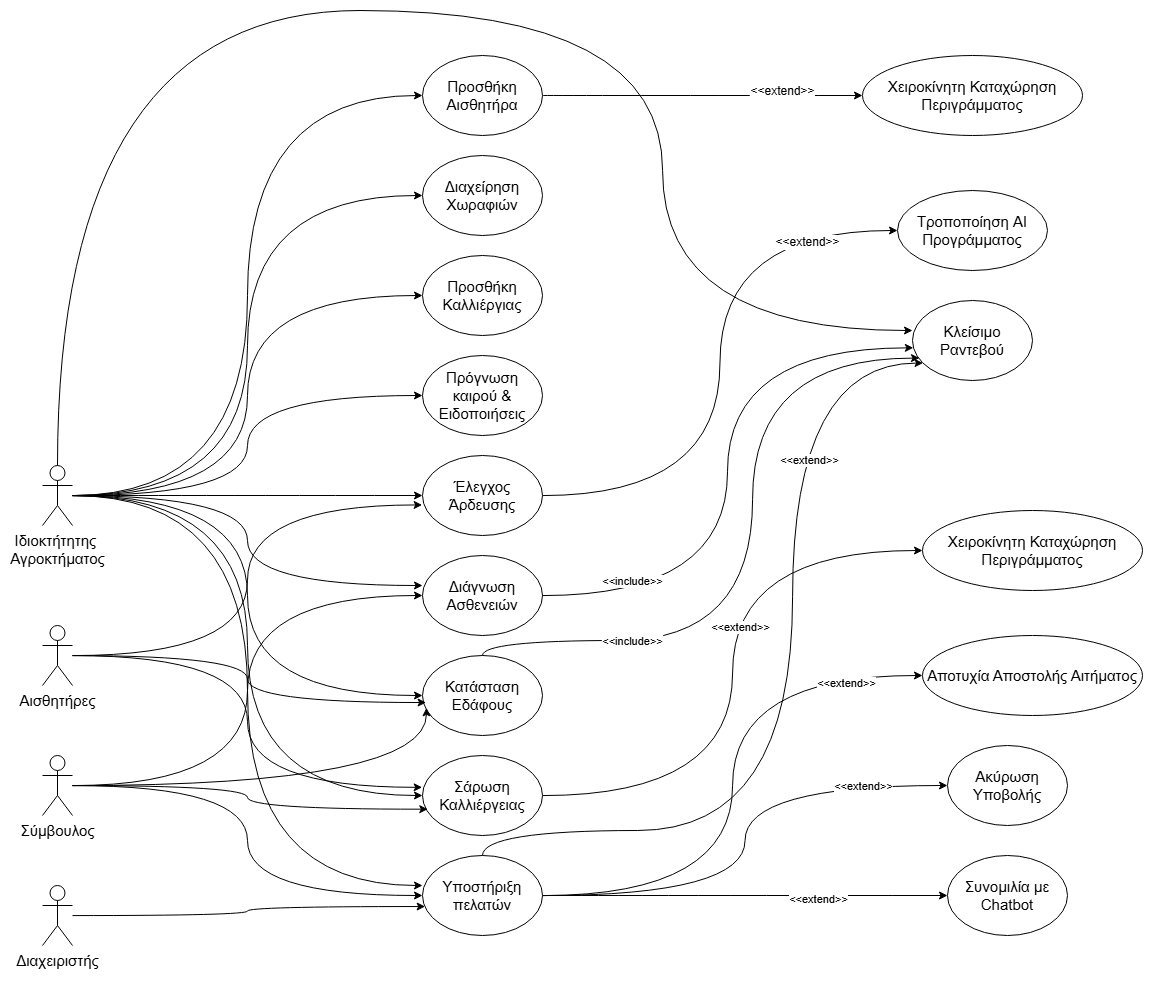

The diagram above was exported from draw.io. Its source (the exported page's mxGraphModel, read from the mxfile embedded in the PNG):
<mxGraphModel dx="2197" dy="1294" grid="1" gridSize="10" guides="1" tooltips="1" connect="1" arrows="1" fold="1" page="1" pageScale="1" pageWidth="850" pageHeight="1100" math="0" shadow="0" extFonts="Permanent Marker^https://fonts.googleapis.com/css?family=Permanent+Marker">
  <root>
    <mxCell id="0" />
    <mxCell id="1" parent="0" />
    <mxCell id="1NzXirjCKdWYDMbh3fuW-5" style="edgeStyle=orthogonalEdgeStyle;rounded=0;orthogonalLoop=1;jettySize=auto;html=1;entryX=0;entryY=0.5;entryDx=0;entryDy=0;curved=1;" edge="1" parent="1" source="HBF8_8KdaeNhszKcHzyH-1" target="HBF8_8KdaeNhszKcHzyH-12">
      <mxGeometry relative="1" as="geometry" />
    </mxCell>
    <mxCell id="1NzXirjCKdWYDMbh3fuW-6" style="edgeStyle=orthogonalEdgeStyle;curved=1;rounded=0;orthogonalLoop=1;jettySize=auto;html=1;entryX=0;entryY=0.5;entryDx=0;entryDy=0;" edge="1" parent="1" source="HBF8_8KdaeNhszKcHzyH-1" target="HBF8_8KdaeNhszKcHzyH-5">
      <mxGeometry relative="1" as="geometry" />
    </mxCell>
    <mxCell id="1NzXirjCKdWYDMbh3fuW-7" style="edgeStyle=orthogonalEdgeStyle;curved=1;rounded=0;orthogonalLoop=1;jettySize=auto;html=1;entryX=0;entryY=0.5;entryDx=0;entryDy=0;" edge="1" parent="1" source="HBF8_8KdaeNhszKcHzyH-1" target="HBF8_8KdaeNhszKcHzyH-10">
      <mxGeometry relative="1" as="geometry" />
    </mxCell>
    <mxCell id="1NzXirjCKdWYDMbh3fuW-8" style="edgeStyle=orthogonalEdgeStyle;curved=1;rounded=0;orthogonalLoop=1;jettySize=auto;html=1;entryX=0;entryY=0.5;entryDx=0;entryDy=0;" edge="1" parent="1" source="HBF8_8KdaeNhszKcHzyH-1" target="HBF8_8KdaeNhszKcHzyH-13">
      <mxGeometry relative="1" as="geometry" />
    </mxCell>
    <mxCell id="1NzXirjCKdWYDMbh3fuW-9" style="edgeStyle=orthogonalEdgeStyle;curved=1;rounded=0;orthogonalLoop=1;jettySize=auto;html=1;entryX=0;entryY=0.5;entryDx=0;entryDy=0;" edge="1" parent="1" source="HBF8_8KdaeNhszKcHzyH-1" target="HBF8_8KdaeNhszKcHzyH-8">
      <mxGeometry relative="1" as="geometry" />
    </mxCell>
    <mxCell id="1NzXirjCKdWYDMbh3fuW-11" style="edgeStyle=orthogonalEdgeStyle;curved=1;rounded=0;orthogonalLoop=1;jettySize=auto;html=1;entryX=0;entryY=0.5;entryDx=0;entryDy=0;" edge="1" parent="1" source="HBF8_8KdaeNhszKcHzyH-1" target="HBF8_8KdaeNhszKcHzyH-7">
      <mxGeometry relative="1" as="geometry" />
    </mxCell>
    <mxCell id="1NzXirjCKdWYDMbh3fuW-12" style="edgeStyle=orthogonalEdgeStyle;curved=1;rounded=0;orthogonalLoop=1;jettySize=auto;html=1;entryX=0;entryY=0.5;entryDx=0;entryDy=0;" edge="1" parent="1" source="HBF8_8KdaeNhszKcHzyH-1" target="HBF8_8KdaeNhszKcHzyH-6">
      <mxGeometry relative="1" as="geometry" />
    </mxCell>
    <mxCell id="1NzXirjCKdWYDMbh3fuW-13" style="edgeStyle=orthogonalEdgeStyle;curved=1;rounded=0;orthogonalLoop=1;jettySize=auto;html=1;entryX=0;entryY=0.375;entryDx=0;entryDy=0;entryPerimeter=0;" edge="1" parent="1" source="HBF8_8KdaeNhszKcHzyH-1" target="HBF8_8KdaeNhszKcHzyH-11">
      <mxGeometry relative="1" as="geometry" />
    </mxCell>
    <mxCell id="HBF8_8KdaeNhszKcHzyH-1" value="Ιδιοκτήτητης&amp;nbsp;&lt;div&gt;Αγροκτήματος&lt;/div&gt;" style="shape=umlActor;verticalLabelPosition=bottom;verticalAlign=top;html=1;outlineConnect=0;fontSize=15;" parent="1" vertex="1">
      <mxGeometry x="40" y="515" width="30" height="60" as="geometry" />
    </mxCell>
    <mxCell id="HBF8_8KdaeNhszKcHzyH-2" value="Διαχειριστής" style="shape=umlActor;verticalLabelPosition=bottom;verticalAlign=top;html=1;outlineConnect=0;fontSize=15;" parent="1" vertex="1">
      <mxGeometry x="40" y="935" width="30" height="60" as="geometry" />
    </mxCell>
    <mxCell id="1NzXirjCKdWYDMbh3fuW-18" style="edgeStyle=orthogonalEdgeStyle;curved=1;rounded=0;orthogonalLoop=1;jettySize=auto;html=1;entryX=0;entryY=0.5;entryDx=0;entryDy=0;" edge="1" parent="1" source="HBF8_8KdaeNhszKcHzyH-3" target="HBF8_8KdaeNhszKcHzyH-9">
      <mxGeometry relative="1" as="geometry" />
    </mxCell>
    <mxCell id="HBF8_8KdaeNhszKcHzyH-3" value="Σύμβουλος" style="shape=umlActor;verticalLabelPosition=bottom;verticalAlign=top;html=1;outlineConnect=0;fontSize=15;" parent="1" vertex="1">
      <mxGeometry x="40" y="805" width="30" height="60" as="geometry" />
    </mxCell>
    <mxCell id="HBF8_8KdaeNhszKcHzyH-5" value="Διαχείρηση Χωραφιών" style="ellipse;whiteSpace=wrap;html=1;fontSize=15;" parent="1" vertex="1">
      <mxGeometry x="420" y="205" width="120" height="80" as="geometry" />
    </mxCell>
    <mxCell id="1NzXirjCKdWYDMbh3fuW-39" style="edgeStyle=orthogonalEdgeStyle;curved=1;rounded=0;orthogonalLoop=1;jettySize=auto;html=1;entryX=0;entryY=0.5;entryDx=0;entryDy=0;" edge="1" parent="1" source="HBF8_8KdaeNhszKcHzyH-6" target="1NzXirjCKdWYDMbh3fuW-38">
      <mxGeometry relative="1" as="geometry" />
    </mxCell>
    <mxCell id="1NzXirjCKdWYDMbh3fuW-40" value="&amp;lt;&amp;lt;extend&amp;gt;&amp;gt;" style="edgeLabel;html=1;align=center;verticalAlign=middle;resizable=0;points=[];" vertex="1" connectable="0" parent="1NzXirjCKdWYDMbh3fuW-39">
      <mxGeometry x="0.1485" y="-7" relative="1" as="geometry">
        <mxPoint as="offset" />
      </mxGeometry>
    </mxCell>
    <mxCell id="HBF8_8KdaeNhszKcHzyH-6" value="Σάρωση Καλλιέργειας" style="ellipse;whiteSpace=wrap;html=1;fontSize=15;" parent="1" vertex="1">
      <mxGeometry x="420" y="805" width="120" height="80" as="geometry" />
    </mxCell>
    <mxCell id="HBF8_8KdaeNhszKcHzyH-7" value="Κατάσταση Εδάφους" style="ellipse;whiteSpace=wrap;html=1;fontSize=15;" parent="1" vertex="1">
      <mxGeometry x="420" y="705" width="120" height="80" as="geometry" />
    </mxCell>
    <mxCell id="1NzXirjCKdWYDMbh3fuW-28" style="edgeStyle=orthogonalEdgeStyle;curved=1;rounded=0;orthogonalLoop=1;jettySize=auto;html=1;entryX=0;entryY=0.5;entryDx=0;entryDy=0;" edge="1" parent="1" source="HBF8_8KdaeNhszKcHzyH-8" target="1NzXirjCKdWYDMbh3fuW-27">
      <mxGeometry relative="1" as="geometry" />
    </mxCell>
    <mxCell id="1NzXirjCKdWYDMbh3fuW-29" value="&lt;span style=&quot;font-size: 12px;&quot;&gt;&amp;lt;&amp;lt;extend&amp;gt;&amp;gt;&lt;/span&gt;" style="edgeLabel;html=1;align=center;verticalAlign=middle;resizable=0;points=[];" vertex="1" connectable="0" parent="1NzXirjCKdWYDMbh3fuW-28">
      <mxGeometry x="0.7062" y="-11" relative="1" as="geometry">
        <mxPoint as="offset" />
      </mxGeometry>
    </mxCell>
    <mxCell id="HBF8_8KdaeNhszKcHzyH-8" value="Έλεγχος Άρδευσης" style="ellipse;whiteSpace=wrap;html=1;fontSize=15;" parent="1" vertex="1">
      <mxGeometry x="420" y="505" width="120" height="80" as="geometry" />
    </mxCell>
    <mxCell id="HBF8_8KdaeNhszKcHzyH-9" value="Διάγνωση Ασθενειών" style="ellipse;whiteSpace=wrap;html=1;fontSize=15;" parent="1" vertex="1">
      <mxGeometry x="420" y="605" width="120" height="80" as="geometry" />
    </mxCell>
    <mxCell id="HBF8_8KdaeNhszKcHzyH-10" value="Προσθήκη Καλλιέργιας" style="ellipse;whiteSpace=wrap;html=1;fontSize=15;" parent="1" vertex="1">
      <mxGeometry x="420" y="305" width="120" height="80" as="geometry" />
    </mxCell>
    <mxCell id="1NzXirjCKdWYDMbh3fuW-44" style="edgeStyle=orthogonalEdgeStyle;curved=1;rounded=0;orthogonalLoop=1;jettySize=auto;html=1;entryX=0;entryY=0.5;entryDx=0;entryDy=0;" edge="1" parent="1" source="HBF8_8KdaeNhszKcHzyH-11" target="1NzXirjCKdWYDMbh3fuW-42">
      <mxGeometry relative="1" as="geometry" />
    </mxCell>
    <mxCell id="1NzXirjCKdWYDMbh3fuW-45" value="&amp;lt;&amp;lt;extend&amp;gt;&amp;gt;" style="edgeLabel;html=1;align=center;verticalAlign=middle;resizable=0;points=[];" vertex="1" connectable="0" parent="1NzXirjCKdWYDMbh3fuW-44">
      <mxGeometry x="0.36" y="-3" relative="1" as="geometry">
        <mxPoint as="offset" />
      </mxGeometry>
    </mxCell>
    <mxCell id="1NzXirjCKdWYDMbh3fuW-46" style="edgeStyle=orthogonalEdgeStyle;curved=1;rounded=0;orthogonalLoop=1;jettySize=auto;html=1;entryX=0;entryY=0.5;entryDx=0;entryDy=0;" edge="1" parent="1" source="HBF8_8KdaeNhszKcHzyH-11" target="1NzXirjCKdWYDMbh3fuW-41">
      <mxGeometry relative="1" as="geometry" />
    </mxCell>
    <mxCell id="1NzXirjCKdWYDMbh3fuW-47" value="&amp;lt;&amp;lt;extend&amp;gt;&amp;gt;" style="edgeLabel;html=1;align=center;verticalAlign=middle;resizable=0;points=[];" vertex="1" connectable="0" parent="1NzXirjCKdWYDMbh3fuW-46">
      <mxGeometry x="0.0818" y="-9" relative="1" as="geometry">
        <mxPoint x="109" y="-34" as="offset" />
      </mxGeometry>
    </mxCell>
    <mxCell id="1NzXirjCKdWYDMbh3fuW-55" style="edgeStyle=orthogonalEdgeStyle;curved=1;rounded=0;orthogonalLoop=1;jettySize=auto;html=1;entryX=0;entryY=0.5;entryDx=0;entryDy=0;" edge="1" parent="1" source="HBF8_8KdaeNhszKcHzyH-11" target="1NzXirjCKdWYDMbh3fuW-54">
      <mxGeometry relative="1" as="geometry" />
    </mxCell>
    <mxCell id="1NzXirjCKdWYDMbh3fuW-57" value="&amp;lt;&amp;lt;extend&amp;gt;&amp;gt;" style="edgeLabel;html=1;align=center;verticalAlign=middle;resizable=0;points=[];" vertex="1" connectable="0" parent="1NzXirjCKdWYDMbh3fuW-55">
      <mxGeometry x="0.7444" y="-7" relative="1" as="geometry">
        <mxPoint as="offset" />
      </mxGeometry>
    </mxCell>
    <mxCell id="HBF8_8KdaeNhszKcHzyH-11" value="Υποστήριξη πελατών" style="ellipse;whiteSpace=wrap;html=1;fontSize=15;" parent="1" vertex="1">
      <mxGeometry x="420" y="905" width="120" height="80" as="geometry" />
    </mxCell>
    <mxCell id="1NzXirjCKdWYDMbh3fuW-25" style="edgeStyle=orthogonalEdgeStyle;curved=1;rounded=0;orthogonalLoop=1;jettySize=auto;html=1;" edge="1" parent="1" source="HBF8_8KdaeNhszKcHzyH-12" target="1NzXirjCKdWYDMbh3fuW-24">
      <mxGeometry relative="1" as="geometry" />
    </mxCell>
    <mxCell id="1NzXirjCKdWYDMbh3fuW-26" value="&lt;font style=&quot;font-size: 12px;&quot;&gt;&amp;lt;&amp;lt;extend&amp;gt;&amp;gt;&lt;/font&gt;" style="edgeLabel;html=1;align=center;verticalAlign=middle;resizable=0;points=[];" vertex="1" connectable="0" parent="1NzXirjCKdWYDMbh3fuW-25">
      <mxGeometry x="-0.0833" y="-3" relative="1" as="geometry">
        <mxPoint x="93" y="-8" as="offset" />
      </mxGeometry>
    </mxCell>
    <mxCell id="HBF8_8KdaeNhszKcHzyH-12" value="Προσθήκη Αισθητήρα" style="ellipse;whiteSpace=wrap;html=1;fontSize=15;" parent="1" vertex="1">
      <mxGeometry x="420" y="105" width="120" height="80" as="geometry" />
    </mxCell>
    <mxCell id="HBF8_8KdaeNhszKcHzyH-13" value="Πρόγνωση καιρού &amp;amp; Ειδοποιήσεις" style="ellipse;whiteSpace=wrap;html=1;fontSize=15;" parent="1" vertex="1">
      <mxGeometry x="420" y="405" width="120" height="80" as="geometry" />
    </mxCell>
    <mxCell id="1NzXirjCKdWYDMbh3fuW-2" value="Αισθητήρες" style="shape=umlActor;verticalLabelPosition=bottom;verticalAlign=top;html=1;outlineConnect=0;fontSize=15;" vertex="1" parent="1">
      <mxGeometry x="40" y="675" width="30" height="60" as="geometry" />
    </mxCell>
    <mxCell id="1NzXirjCKdWYDMbh3fuW-10" style="edgeStyle=orthogonalEdgeStyle;curved=1;rounded=0;orthogonalLoop=1;jettySize=auto;html=1;entryX=0;entryY=0.375;entryDx=0;entryDy=0;entryPerimeter=0;" edge="1" parent="1" source="HBF8_8KdaeNhszKcHzyH-1" target="HBF8_8KdaeNhszKcHzyH-9">
      <mxGeometry relative="1" as="geometry" />
    </mxCell>
    <mxCell id="1NzXirjCKdWYDMbh3fuW-14" style="edgeStyle=orthogonalEdgeStyle;curved=1;rounded=0;orthogonalLoop=1;jettySize=auto;html=1;entryX=0.03;entryY=0.588;entryDx=0;entryDy=0;entryPerimeter=0;" edge="1" parent="1" source="1NzXirjCKdWYDMbh3fuW-2" target="HBF8_8KdaeNhszKcHzyH-7">
      <mxGeometry relative="1" as="geometry" />
    </mxCell>
    <mxCell id="1NzXirjCKdWYDMbh3fuW-15" style="edgeStyle=orthogonalEdgeStyle;curved=1;rounded=0;orthogonalLoop=1;jettySize=auto;html=1;entryX=-0.003;entryY=0.618;entryDx=0;entryDy=0;entryPerimeter=0;" edge="1" parent="1" source="1NzXirjCKdWYDMbh3fuW-2" target="HBF8_8KdaeNhszKcHzyH-8">
      <mxGeometry relative="1" as="geometry" />
    </mxCell>
    <mxCell id="1NzXirjCKdWYDMbh3fuW-16" style="edgeStyle=orthogonalEdgeStyle;curved=1;rounded=0;orthogonalLoop=1;jettySize=auto;html=1;entryX=-0.003;entryY=0.398;entryDx=0;entryDy=0;entryPerimeter=0;" edge="1" parent="1" source="1NzXirjCKdWYDMbh3fuW-2" target="HBF8_8KdaeNhszKcHzyH-6">
      <mxGeometry relative="1" as="geometry" />
    </mxCell>
    <mxCell id="1NzXirjCKdWYDMbh3fuW-20" style="edgeStyle=orthogonalEdgeStyle;curved=1;rounded=0;orthogonalLoop=1;jettySize=auto;html=1;entryX=0.033;entryY=0.654;entryDx=0;entryDy=0;entryPerimeter=0;" edge="1" parent="1" source="HBF8_8KdaeNhszKcHzyH-3" target="HBF8_8KdaeNhszKcHzyH-7">
      <mxGeometry relative="1" as="geometry" />
    </mxCell>
    <mxCell id="1NzXirjCKdWYDMbh3fuW-21" style="edgeStyle=orthogonalEdgeStyle;curved=1;rounded=0;orthogonalLoop=1;jettySize=auto;html=1;entryX=0.044;entryY=0.671;entryDx=0;entryDy=0;entryPerimeter=0;" edge="1" parent="1" source="HBF8_8KdaeNhszKcHzyH-3" target="HBF8_8KdaeNhszKcHzyH-6">
      <mxGeometry relative="1" as="geometry" />
    </mxCell>
    <mxCell id="1NzXirjCKdWYDMbh3fuW-22" style="edgeStyle=orthogonalEdgeStyle;curved=1;rounded=0;orthogonalLoop=1;jettySize=auto;html=1;entryX=0;entryY=0.5;entryDx=0;entryDy=0;" edge="1" parent="1" source="HBF8_8KdaeNhszKcHzyH-3" target="HBF8_8KdaeNhszKcHzyH-11">
      <mxGeometry relative="1" as="geometry" />
    </mxCell>
    <mxCell id="1NzXirjCKdWYDMbh3fuW-23" style="edgeStyle=orthogonalEdgeStyle;curved=1;rounded=0;orthogonalLoop=1;jettySize=auto;html=1;entryX=0.022;entryY=0.638;entryDx=0;entryDy=0;entryPerimeter=0;" edge="1" parent="1" source="HBF8_8KdaeNhszKcHzyH-2" target="HBF8_8KdaeNhszKcHzyH-11">
      <mxGeometry relative="1" as="geometry" />
    </mxCell>
    <mxCell id="1NzXirjCKdWYDMbh3fuW-24" value="Χειροκίνητη Καταχώρηση Περιγράμματος" style="ellipse;whiteSpace=wrap;html=1;fontSize=15;" vertex="1" parent="1">
      <mxGeometry x="860" y="105" width="220" height="80" as="geometry" />
    </mxCell>
    <mxCell id="1NzXirjCKdWYDMbh3fuW-27" value="Τροποποίηση AI Προγράμματος" style="ellipse;whiteSpace=wrap;html=1;fontSize=15;" vertex="1" parent="1">
      <mxGeometry x="895" y="240" width="150" height="80" as="geometry" />
    </mxCell>
    <mxCell id="1NzXirjCKdWYDMbh3fuW-30" value="Κλείσιμο Ραντεβού" style="ellipse;whiteSpace=wrap;html=1;fontSize=15;" vertex="1" parent="1">
      <mxGeometry x="910" y="350" width="120" height="80" as="geometry" />
    </mxCell>
    <mxCell id="1NzXirjCKdWYDMbh3fuW-32" style="edgeStyle=orthogonalEdgeStyle;curved=1;rounded=0;orthogonalLoop=1;jettySize=auto;html=1;entryX=0.007;entryY=0.592;entryDx=0;entryDy=0;entryPerimeter=0;" edge="1" parent="1" source="HBF8_8KdaeNhszKcHzyH-9" target="1NzXirjCKdWYDMbh3fuW-30">
      <mxGeometry relative="1" as="geometry" />
    </mxCell>
    <mxCell id="1NzXirjCKdWYDMbh3fuW-33" value="&amp;lt;&amp;lt;include&amp;gt;&amp;gt;" style="edgeLabel;html=1;align=center;verticalAlign=middle;resizable=0;points=[];" vertex="1" connectable="0" parent="1NzXirjCKdWYDMbh3fuW-32">
      <mxGeometry x="0.5184" y="-19" relative="1" as="geometry">
        <mxPoint x="-132" y="214" as="offset" />
      </mxGeometry>
    </mxCell>
    <mxCell id="1NzXirjCKdWYDMbh3fuW-38" value="Χειροκίνητη Καταχώρηση Περιγράμματος" style="ellipse;whiteSpace=wrap;html=1;fontSize=15;" vertex="1" parent="1">
      <mxGeometry x="920" y="560" width="220" height="80" as="geometry" />
    </mxCell>
    <mxCell id="1NzXirjCKdWYDMbh3fuW-41" value="Ακύρωση Υποβολής" style="ellipse;whiteSpace=wrap;html=1;fontSize=15;" vertex="1" parent="1">
      <mxGeometry x="945" y="795" width="120" height="80" as="geometry" />
    </mxCell>
    <mxCell id="1NzXirjCKdWYDMbh3fuW-42" value="Συνομιλία με Chatbot" style="ellipse;whiteSpace=wrap;html=1;fontSize=15;" vertex="1" parent="1">
      <mxGeometry x="945" y="905" width="120" height="80" as="geometry" />
    </mxCell>
    <mxCell id="1NzXirjCKdWYDMbh3fuW-49" style="edgeStyle=orthogonalEdgeStyle;curved=1;rounded=0;orthogonalLoop=1;jettySize=auto;html=1;entryX=0.058;entryY=0.72;entryDx=0;entryDy=0;entryPerimeter=0;" edge="1" parent="1" source="HBF8_8KdaeNhszKcHzyH-7" target="1NzXirjCKdWYDMbh3fuW-30">
      <mxGeometry relative="1" as="geometry">
        <Array as="points">
          <mxPoint x="480" y="690" />
          <mxPoint x="750" y="690" />
          <mxPoint x="750" y="408" />
        </Array>
      </mxGeometry>
    </mxCell>
    <mxCell id="1NzXirjCKdWYDMbh3fuW-52" value="&amp;lt;&amp;lt;include&amp;gt;&amp;gt;" style="edgeLabel;html=1;align=center;verticalAlign=middle;resizable=0;points=[];" vertex="1" connectable="0" parent="1NzXirjCKdWYDMbh3fuW-49">
      <mxGeometry x="-0.5503" relative="1" as="geometry">
        <mxPoint as="offset" />
      </mxGeometry>
    </mxCell>
    <mxCell id="1NzXirjCKdWYDMbh3fuW-50" style="edgeStyle=orthogonalEdgeStyle;curved=1;rounded=0;orthogonalLoop=1;jettySize=auto;html=1;entryX=0;entryY=0.375;entryDx=0;entryDy=0;entryPerimeter=0;" edge="1" parent="1" source="HBF8_8KdaeNhszKcHzyH-1" target="1NzXirjCKdWYDMbh3fuW-30">
      <mxGeometry relative="1" as="geometry">
        <Array as="points">
          <mxPoint x="55" y="60" />
          <mxPoint x="660" y="60" />
          <mxPoint x="660" y="380" />
        </Array>
      </mxGeometry>
    </mxCell>
    <mxCell id="1NzXirjCKdWYDMbh3fuW-51" style="edgeStyle=orthogonalEdgeStyle;curved=1;rounded=0;orthogonalLoop=1;jettySize=auto;html=1;entryX=0.088;entryY=0.782;entryDx=0;entryDy=0;entryPerimeter=0;" edge="1" parent="1" source="HBF8_8KdaeNhszKcHzyH-11" target="1NzXirjCKdWYDMbh3fuW-30">
      <mxGeometry relative="1" as="geometry">
        <Array as="points">
          <mxPoint x="480" y="880" />
          <mxPoint x="790" y="880" />
          <mxPoint x="790" y="413" />
        </Array>
      </mxGeometry>
    </mxCell>
    <mxCell id="1NzXirjCKdWYDMbh3fuW-53" value="&amp;lt;&amp;lt;extend&amp;gt;&amp;gt;" style="edgeLabel;html=1;align=center;verticalAlign=middle;resizable=0;points=[];" vertex="1" connectable="0" parent="1NzXirjCKdWYDMbh3fuW-51">
      <mxGeometry x="0.5154" y="-16" relative="1" as="geometry">
        <mxPoint as="offset" />
      </mxGeometry>
    </mxCell>
    <mxCell id="1NzXirjCKdWYDMbh3fuW-54" value="Αποτυχία Αποστολής Αιτήματος" style="ellipse;whiteSpace=wrap;html=1;fontSize=15;" vertex="1" parent="1">
      <mxGeometry x="920" y="685" width="220" height="80" as="geometry" />
    </mxCell>
  </root>
</mxGraphModel>